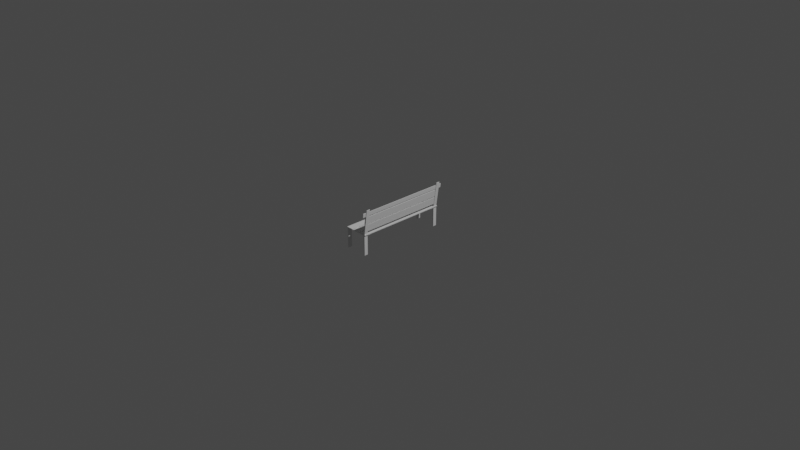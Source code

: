# Source: BENCH.blend  (saved by Blender 2.93.21; exported with 4.5.12 LTS)
import bpy
from mathutils import Matrix  # noqa: F401  (used for matrix-valued properties, if any)

bpy.ops.wm.read_factory_settings(use_empty=True)
scene = bpy.context.scene
scene.name = 'Scene'

# ---- collections
col_collection = bpy.data.collections.new('Collection'); scene.collection.children.link(col_collection)

# ---- world
world_world = bpy.data.worlds.new('World'); scene.world = world_world
world_world.use_nodes = True; world_world.node_tree.nodes.clear()
_N = world_world.node_tree.nodes; _L = world_world.node_tree.links
n0 = _N.new('ShaderNodeOutputWorld'); n0.name = 'World Output'; n0.location = (300, 300)
n1 = _N.new('ShaderNodeBackground'); n1.name = 'Background'; n1.location = (10, 300)
n1.inputs[0].default_value = (0.05088, 0.05088, 0.05088, 1.0)
_L.new(n1.outputs[0], n0.inputs[0])
n0.is_active_output = True
world_world.color = (0.05088, 0.05088, 0.05088)
world_world.use_sun_shadow = False
world_world.sun_shadow_jitter_overblur = 0.0

# ---- cameras
cam_camera = bpy.data.cameras.new('Camera')
cam_camera.clip_end = 100.0
cam_camera.ortho_scale = 7.314

# ---- lights
light_light = bpy.data.lights.new('Light', 'POINT')
light_light.transmission_factor = 0.0
light_light.energy = 1000.0
light_light.shadow_soft_size = 0.1
light_light.shadow_maximum_resolution = 0.006
light_light.use_absolute_resolution = True

# ---- meshes
me_plane = bpy.data.meshes.new('Plane')
me_plane.from_pydata([(-1.0, -1.0, 0.0), (1.0, -1.0, 0.0), (-1.0, 1.0, 0.0), (1.0, 1.0, 0.0), (-1.0, -1.0, -0.05), (1.0, -1.0, -0.05), (-1.0, 1.0, -0.05), (1.0, 1.0, -0.05)], [], [(0, 1, 3, 2), (4, 6, 7, 5), (0, 2, 6, 4), (1, 0, 4, 5), (3, 1, 5, 7), (2, 3, 7, 6)])
_uv = me_plane.uv_layers.new(name='UVMap')
_uv.uv.foreach_set('vector', [0.0, 0.0, 1.0, 0.0, 1.0, 1.0, 0.0, 1.0, 0.0, 0.0, 0.0, 1.0, 1.0, 1.0, 1.0, 0.0, 0.0, 0.0, 0.0, 1.0, 0.0, 1.0, 0.0, 0.0, 1.0, 0.0, 0.0, 0.0, 0.0, 0.0, 1.0, 0.0, 1.0, 1.0, 1.0, 0.0, 1.0, 0.0, 1.0, 1.0, 0.0, 1.0, 1.0, 1.0, 1.0, 1.0, 0.0, 1.0])
me_plane.use_remesh_fix_poles = True
me_plane.use_remesh_preserve_attributes = False
me_plane.update()
me_plane_001 = bpy.data.meshes.new('Plane.001')
me_plane_001.from_pydata([(-1.0, -1.0, 0.0), (1.0, -1.0, 0.0), (-1.0, 1.0, 0.0), (1.0, 1.0, 0.0), (-1.0, -1.0, -0.05), (1.0, -1.0, -0.05), (-1.0, 1.0, -0.05), (1.0, 1.0, -0.05)], [], [(0, 1, 3, 2), (4, 6, 7, 5), (0, 2, 6, 4), (1, 0, 4, 5), (3, 1, 5, 7), (2, 3, 7, 6)])
_uv = me_plane_001.uv_layers.new(name='UVMap')
_uv.uv.foreach_set('vector', [0.0, 0.0, 1.0, 0.0, 1.0, 1.0, 0.0, 1.0, 0.0, 0.0, 0.0, 1.0, 1.0, 1.0, 1.0, 0.0, 0.0, 0.0, 0.0, 1.0, 0.0, 1.0, 0.0, 0.0, 1.0, 0.0, 0.0, 0.0, 0.0, 0.0, 1.0, 0.0, 1.0, 1.0, 1.0, 0.0, 1.0, 0.0, 1.0, 1.0, 0.0, 1.0, 1.0, 1.0, 1.0, 1.0, 0.0, 1.0])
me_plane_001.use_remesh_fix_poles = True
me_plane_001.use_remesh_preserve_attributes = False
me_plane_001.update()
me_plane_002 = bpy.data.meshes.new('Plane.002')
me_plane_002.from_pydata([(-1.0, -1.0, 0.0), (1.0, -1.0, 0.0), (-1.0, 1.0, 0.0), (1.0, 1.0, 0.0), (-1.0, -1.0, -0.05), (1.0, -1.0, -0.05), (-1.0, 1.0, -0.05), (1.0, 1.0, -0.05)], [], [(0, 1, 3, 2), (4, 6, 7, 5), (0, 2, 6, 4), (1, 0, 4, 5), (3, 1, 5, 7), (2, 3, 7, 6)])
_uv = me_plane_002.uv_layers.new(name='UVMap')
_uv.uv.foreach_set('vector', [0.0, 0.0, 1.0, 0.0, 1.0, 1.0, 0.0, 1.0, 0.0, 0.0, 0.0, 1.0, 1.0, 1.0, 1.0, 0.0, 0.0, 0.0, 0.0, 1.0, 0.0, 1.0, 0.0, 0.0, 1.0, 0.0, 0.0, 0.0, 0.0, 0.0, 1.0, 0.0, 1.0, 1.0, 1.0, 0.0, 1.0, 0.0, 1.0, 1.0, 0.0, 1.0, 1.0, 1.0, 1.0, 1.0, 0.0, 1.0])
me_plane_002.use_remesh_fix_poles = True
me_plane_002.use_remesh_preserve_attributes = False
me_plane_002.update()
me_plane_003 = bpy.data.meshes.new('Plane.003')
me_plane_003.from_pydata([(-1.0, -1.0, 0.0), (1.0, -1.0, 0.0), (-1.0, 1.0, 0.0), (1.0, 1.0, 0.0)], [], [(0, 1, 3, 2)])
_uv = me_plane_003.uv_layers.new(name='UVMap')
_uv.uv.foreach_set('vector', [0.0, 0.0, 1.0, 0.0, 1.0, 1.0, 0.0, 1.0])
me_plane_003.use_remesh_fix_poles = True
me_plane_003.use_remesh_preserve_attributes = False
me_plane_003.update()
me_plane_004 = bpy.data.meshes.new('Plane.004')
me_plane_004.from_pydata([(-1.0, -1.0, 0.0), (1.0, -1.0, 0.0), (-1.0, 1.0, 0.0), (1.0, 1.0, 0.0)], [], [(0, 1, 3, 2)])
_uv = me_plane_004.uv_layers.new(name='UVMap')
_uv.uv.foreach_set('vector', [0.0, 0.0, 1.0, 0.0, 1.0, 1.0, 0.0, 1.0])
me_plane_004.use_remesh_fix_poles = True
me_plane_004.use_remesh_preserve_attributes = False
me_plane_004.update()
me_plane_008 = bpy.data.meshes.new('Plane.008')
me_plane_008.from_pydata([(-1.0, -1.0, 0.0), (1.0, -1.0, 0.0), (-1.0, 1.0, 0.0), (1.0, 1.0, 0.0)], [], [(0, 1, 3, 2)])
_uv = me_plane_008.uv_layers.new(name='UVMap')
_uv.uv.foreach_set('vector', [0.0, 0.0, 1.0, 0.0, 1.0, 1.0, 0.0, 1.0])
me_plane_008.use_remesh_fix_poles = True
me_plane_008.use_remesh_preserve_attributes = False
me_plane_008.update()
me_plane_010 = bpy.data.meshes.new('Plane.010')
me_plane_010.from_pydata([(-1.0, -1.0, 0.0), (1.0, -1.0, 0.0), (-1.0, 1.0, 0.0), (1.0, 1.0, 0.0), (-1.0, -1.0, -0.1), (1.0, -1.0, -0.1), (-1.0, 1.0, -0.1), (1.0, 1.0, -0.1), (1.0, -1.0, 0.0), (1.0, 1.0, 0.0), (1.0, -1.0, -0.1), (1.0, 1.0, -0.1), (2.52, -0.9869, 0.5444), (2.52, 1.013, 0.5444), (2.524, -0.9873, 0.4508), (2.524, 1.013, 0.4508), (1.007, -1.0, -0.2336), (1.007, 1.0, -0.2336), (2.531, -0.9873, 0.3172), (2.531, 1.013, 0.3172)], [], [(0, 1, 3, 2), (4, 6, 7, 5), (0, 2, 6, 4), (1, 0, 4, 5), (5, 7, 11, 10), (2, 3, 7, 6), (11, 9, 13, 15), (3, 1, 8, 9), (7, 3, 9, 11), (1, 5, 10, 8), (13, 12, 14, 15), (11, 15, 19, 17), (8, 10, 14, 12), (9, 8, 12, 13), (16, 17, 19, 18), (15, 14, 18, 19), (14, 10, 16, 18), (10, 11, 17, 16)])
_uv = me_plane_010.uv_layers.new(name='UVMap')
_uv.uv.foreach_set('vector', [0.0, 0.0, 1.0, 0.0, 1.0, 1.0, 0.0, 1.0, 0.0, 0.0, 0.0, 1.0, 1.0, 1.0, 1.0, 0.0, 0.0, 0.0, 0.0, 1.0, 0.0, 1.0, 0.0, 0.0, 1.0, 0.0, 0.0, 0.0, 0.0, 0.0, 1.0, 0.0, 1.0, 0.0, 1.0, 1.0, 1.0, 1.0, 1.0, 0.0, 0.0, 1.0, 1.0, 1.0, 1.0, 1.0, 0.0, 1.0, 1.0, 1.0, 1.0, 1.0, 1.0, 1.0, 1.0, 1.0, 1.0, 1.0, 1.0, 0.0, 1.0, 0.0, 1.0, 1.0, 1.0, 1.0, 1.0, 1.0, 1.0, 1.0, 1.0, 1.0, 1.0, 0.0, 1.0, 0.0, 1.0, 0.0, 1.0, 0.0, 1.0, 1.0, 1.0, 0.0, 1.0, 0.0, 1.0, 1.0, 1.0, 1.0, 1.0, 1.0, 1.0, 1.0, 1.0, 1.0, 1.0, 0.0, 1.0, 0.0, 1.0, 0.0, 1.0, 0.0, 1.0, 1.0, 1.0, 0.0, 1.0, 0.0, 1.0, 1.0, 1.0, 0.0, 1.0, 1.0, 1.0, 1.0, 1.0, 0.0, 1.0, 1.0, 1.0, 0.0, 1.0, 0.0, 1.0, 1.0, 1.0, 0.0, 1.0, 0.0, 1.0, 0.0, 1.0, 0.0, 1.0, 0.0, 1.0, 1.0, 1.0, 1.0, 1.0, 0.0])
me_plane_010.use_remesh_fix_poles = True
me_plane_010.use_remesh_preserve_attributes = False
me_plane_010.update()
me_plane_012 = bpy.data.meshes.new('Plane.012')
me_plane_012.from_pydata([(-1.0, -1.0, 0.0), (1.0, -1.0, 0.0), (-1.0, 1.0, 0.0), (1.0, 1.0, 0.0), (-1.0, -1.0, -0.1), (1.0, -1.0, -0.1), (-1.0, 1.0, -0.1), (1.0, 1.0, -0.1), (1.0, -1.0, 0.0), (1.0, 1.0, 0.0), (1.0, -1.0, -0.1), (1.0, 1.0, -0.1), (2.52, -0.9869, 0.5444), (2.52, 1.013, 0.5444), (2.524, -0.9873, 0.4508), (2.524, 1.013, 0.4508), (1.007, -1.0, -0.2336), (1.007, 1.0, -0.2336), (2.531, -0.9873, 0.3172), (2.531, 1.013, 0.3172)], [], [(0, 1, 3, 2), (4, 6, 7, 5), (0, 2, 6, 4), (1, 0, 4, 5), (5, 7, 11, 10), (2, 3, 7, 6), (11, 9, 13, 15), (3, 1, 8, 9), (7, 3, 9, 11), (1, 5, 10, 8), (13, 12, 14, 15), (11, 15, 19, 17), (8, 10, 14, 12), (9, 8, 12, 13), (16, 17, 19, 18), (15, 14, 18, 19), (14, 10, 16, 18), (10, 11, 17, 16)])
_uv = me_plane_012.uv_layers.new(name='UVMap')
_uv.uv.foreach_set('vector', [0.0, 0.0, 1.0, 0.0, 1.0, 1.0, 0.0, 1.0, 0.0, 0.0, 0.0, 1.0, 1.0, 1.0, 1.0, 0.0, 0.0, 0.0, 0.0, 1.0, 0.0, 1.0, 0.0, 0.0, 1.0, 0.0, 0.0, 0.0, 0.0, 0.0, 1.0, 0.0, 1.0, 0.0, 1.0, 1.0, 1.0, 1.0, 1.0, 0.0, 0.0, 1.0, 1.0, 1.0, 1.0, 1.0, 0.0, 1.0, 1.0, 1.0, 1.0, 1.0, 1.0, 1.0, 1.0, 1.0, 1.0, 1.0, 1.0, 0.0, 1.0, 0.0, 1.0, 1.0, 1.0, 1.0, 1.0, 1.0, 1.0, 1.0, 1.0, 1.0, 1.0, 0.0, 1.0, 0.0, 1.0, 0.0, 1.0, 0.0, 1.0, 1.0, 1.0, 0.0, 1.0, 0.0, 1.0, 1.0, 1.0, 1.0, 1.0, 1.0, 1.0, 1.0, 1.0, 1.0, 1.0, 0.0, 1.0, 0.0, 1.0, 0.0, 1.0, 0.0, 1.0, 1.0, 1.0, 0.0, 1.0, 0.0, 1.0, 1.0, 1.0, 0.0, 1.0, 1.0, 1.0, 1.0, 1.0, 0.0, 1.0, 1.0, 1.0, 0.0, 1.0, 0.0, 1.0, 1.0, 1.0, 0.0, 1.0, 0.0, 1.0, 0.0, 1.0, 0.0, 1.0, 0.0, 1.0, 1.0, 1.0, 1.0, 1.0, 0.0])
me_plane_012.use_remesh_fix_poles = True
me_plane_012.use_remesh_preserve_attributes = False
me_plane_012.update()
me_plane_013 = bpy.data.meshes.new('Plane.013')
me_plane_013.from_pydata([(-1.0, -1.0, 0.0), (1.0, -1.0, 0.0), (-1.0, 1.0, 0.0), (1.0, 1.0, 0.0), (-1.0, -1.0, -0.05), (1.0, -1.0, -0.05), (-1.0, 1.0, -0.05), (1.0, 1.0, -0.05)], [], [(0, 1, 3, 2), (4, 6, 7, 5), (0, 2, 6, 4), (1, 0, 4, 5), (3, 1, 5, 7), (2, 3, 7, 6)])
_uv = me_plane_013.uv_layers.new(name='UVMap')
_uv.uv.foreach_set('vector', [0.0, 0.0, 1.0, 0.0, 1.0, 1.0, 0.0, 1.0, 0.0, 0.0, 0.0, 1.0, 1.0, 1.0, 1.0, 0.0, 0.0, 0.0, 0.0, 1.0, 0.0, 1.0, 0.0, 0.0, 1.0, 0.0, 0.0, 0.0, 0.0, 0.0, 1.0, 0.0, 1.0, 1.0, 1.0, 0.0, 1.0, 0.0, 1.0, 1.0, 0.0, 1.0, 1.0, 1.0, 1.0, 1.0, 0.0, 1.0])
me_plane_013.use_remesh_fix_poles = True
me_plane_013.use_remesh_preserve_attributes = False
me_plane_013.update()
me_plane_014 = bpy.data.meshes.new('Plane.014')
me_plane_014.from_pydata([(-1.0, -1.0, 0.0), (1.0, -1.0, 0.0), (-1.0, 1.0, 0.0), (1.0, 1.0, 0.0), (-1.0, -1.0, -0.05), (1.0, -1.0, -0.05), (-1.0, 1.0, -0.05), (1.0, 1.0, -0.05)], [], [(0, 1, 3, 2), (4, 6, 7, 5), (0, 2, 6, 4), (1, 0, 4, 5), (3, 1, 5, 7), (2, 3, 7, 6)])
_uv = me_plane_014.uv_layers.new(name='UVMap')
_uv.uv.foreach_set('vector', [0.0, 0.0, 1.0, 0.0, 1.0, 1.0, 0.0, 1.0, 0.0, 0.0, 0.0, 1.0, 1.0, 1.0, 1.0, 0.0, 0.0, 0.0, 0.0, 1.0, 0.0, 1.0, 0.0, 0.0, 1.0, 0.0, 0.0, 0.0, 0.0, 0.0, 1.0, 0.0, 1.0, 1.0, 1.0, 0.0, 1.0, 0.0, 1.0, 1.0, 0.0, 1.0, 1.0, 1.0, 1.0, 1.0, 0.0, 1.0])
me_plane_014.use_remesh_fix_poles = True
me_plane_014.use_remesh_preserve_attributes = False
me_plane_014.update()
me_plane_015 = bpy.data.meshes.new('Plane.015')
me_plane_015.from_pydata([(-1.0, -1.0, 0.0), (1.0, -1.0, 0.0), (-1.0, 1.0, 0.0), (1.0, 1.0, 0.0), (-1.0, -1.0, -0.16), (1.0, -1.0, -0.16), (-1.0, 1.0, -0.16), (1.0, 1.0, -0.16)], [], [(0, 1, 3, 2), (4, 6, 7, 5), (0, 2, 6, 4), (1, 0, 4, 5), (3, 1, 5, 7), (2, 3, 7, 6)])
_uv = me_plane_015.uv_layers.new(name='UVMap')
_uv.uv.foreach_set('vector', [0.0, 0.0, 1.0, 0.0, 1.0, 1.0, 0.0, 1.0, 0.0, 0.0, 0.0, 1.0, 1.0, 1.0, 1.0, 0.0, 0.0, 0.0, 0.0, 1.0, 0.0, 1.0, 0.0, 0.0, 1.0, 0.0, 0.0, 0.0, 0.0, 0.0, 1.0, 0.0, 1.0, 1.0, 1.0, 0.0, 1.0, 0.0, 1.0, 1.0, 0.0, 1.0, 1.0, 1.0, 1.0, 1.0, 0.0, 1.0])
me_plane_015.use_remesh_fix_poles = True
me_plane_015.use_remesh_preserve_attributes = False
me_plane_015.update()
me_plane_016 = bpy.data.meshes.new('Plane.016')
me_plane_016.from_pydata([(-1.0, -1.0, 0.0), (1.0, -1.0, 0.0), (-1.0, 1.0, 0.0), (1.0, 1.0, 0.0), (-1.0, -1.0, -0.16), (1.0, -1.0, -0.16), (-1.0, 1.0, -0.16), (1.0, 1.0, -0.16)], [], [(0, 1, 3, 2), (4, 6, 7, 5), (0, 2, 6, 4), (1, 0, 4, 5), (3, 1, 5, 7), (2, 3, 7, 6)])
_uv = me_plane_016.uv_layers.new(name='UVMap')
_uv.uv.foreach_set('vector', [0.0, 0.0, 1.0, 0.0, 1.0, 1.0, 0.0, 1.0, 0.0, 0.0, 0.0, 1.0, 1.0, 1.0, 1.0, 0.0, 0.0, 0.0, 0.0, 1.0, 0.0, 1.0, 0.0, 0.0, 1.0, 0.0, 0.0, 0.0, 0.0, 0.0, 1.0, 0.0, 1.0, 1.0, 1.0, 0.0, 1.0, 0.0, 1.0, 1.0, 0.0, 1.0, 1.0, 1.0, 1.0, 1.0, 0.0, 1.0])
me_plane_016.use_remesh_fix_poles = True
me_plane_016.use_remesh_preserve_attributes = False
me_plane_016.update()

# ---- objects
ob_light = bpy.data.objects.new('Light', light_light)
ob_camera = bpy.data.objects.new('Camera', cam_camera)
ob_plane = bpy.data.objects.new('Plane', me_plane)
ob_plane_001 = bpy.data.objects.new('Plane.001', me_plane_001)
ob_plane_002 = bpy.data.objects.new('Plane.002', me_plane_002)
ob_plane_003 = bpy.data.objects.new('Plane.003', me_plane_003)
ob_plane_004 = bpy.data.objects.new('Plane.004', me_plane_004)
ob_plane_007 = bpy.data.objects.new('Plane.007', me_plane_008)
ob_plane_005 = bpy.data.objects.new('Plane.005', me_plane_010)
ob_plane_006 = bpy.data.objects.new('Plane.006', me_plane_012)
ob_plane_008 = bpy.data.objects.new('Plane.008', me_plane_013)
ob_plane_009 = bpy.data.objects.new('Plane.009', me_plane_014)
ob_plane_010 = bpy.data.objects.new('Plane.010', me_plane_015)
ob_plane_011 = bpy.data.objects.new('Plane.011', me_plane_016)

# ---- transforms, parenting, visibility, modifiers, constraints
ob_light.location = (4.076, 1.005, 5.904)
ob_light.rotation_euler = (0.6503, 0.05522, 1.866)
ob_light.lock_rotations_4d = False
ob_light.empty_display_type = 'ARROWS'
ob_light.color = (0.0, 0.0, 0.0, 0.0)
ob_light.lineart.crease_threshold = 0.0
ob_camera.location = (7.359, -6.926, 4.958)
ob_camera.rotation_euler = (1.109, 0.0, 0.8149)
ob_camera.lock_rotations_4d = False
ob_camera.empty_display_type = 'ARROWS'
ob_camera.color = (0.0, 0.0, 0.0, 0.0)
ob_camera.display_type = 'WIRE'
ob_camera.lineart.crease_threshold = 0.0
ob_plane.location = (0.0, 0.0, 0.0)
ob_plane.scale = (0.04013, 0.5, 0.1901)
ob_plane_001.location = (-0.09254, 0.0, 0.0)
ob_plane_001.scale = (0.04013, 0.5, 0.1901)
ob_plane_002.location = (-0.1863, 0.0, 0.0)
ob_plane_002.scale = (0.04013, 0.5, 0.1901)
ob_plane_003.location = (-0.09313, 0.4338, -0.009367)
ob_plane_003.scale = (0.1329, 0.02218, 0.04961)
_m = ob_plane_003.modifiers.new('Solidify', 'SOLIDIFY')
_m.thickness = 0.05
ob_plane_004.location = (-0.09329, -0.4362, -0.009367)
ob_plane_004.scale = (0.1329, 0.02218, 0.04961)
_m = ob_plane_004.modifiers.new('Solidify', 'SOLIDIFY')
_m.thickness = 0.05
ob_plane_007.location = (0.05843, -0.003043, 0.228)
ob_plane_007.rotation_euler = (1.45, 3.142, 1.571)
ob_plane_007.scale = (0.5322, -0.0222, 0.04913)
_m = ob_plane_007.modifiers.new('Solidify', 'SOLIDIFY')
_m.thickness = 0.1
ob_plane_005.location = (0.05059, 0.4795, 0.1338)
ob_plane_005.rotation_euler = (0.02014, 1.702, 0.06364)
ob_plane_005.scale = (0.144, 0.02083, 0.05337)
ob_plane_006.location = (0.05059, -0.4775, 0.1338)
ob_plane_006.rotation_euler = (0.02014, 1.702, 0.06364)
ob_plane_006.scale = (0.144, 0.02083, 0.05337)
ob_plane_008.location = (0.04982, 0.0, 0.1558)
ob_plane_008.rotation_euler = (-0.0, 1.71, 0.0)
ob_plane_008.scale = (0.04013, 0.5, 0.1901)
ob_plane_009.location = (0.0373, 0.0, 0.06629)
ob_plane_009.rotation_euler = (-0.0, 1.71, 0.0)
ob_plane_009.scale = (0.04013, 0.5, 0.1901)
ob_plane_010.location = (-0.2077, 0.479, -0.1191)
ob_plane_010.rotation_euler = (0.0, 1.571, 0.0)
ob_plane_010.scale = (0.1102, 0.02097, 0.08003)
ob_plane_011.location = (-0.2077, -0.4788, -0.1191)
ob_plane_011.rotation_euler = (0.0, 1.571, 0.0)
ob_plane_011.scale = (0.1102, 0.02097, 0.08003)

# ---- collection membership
col_collection.objects.link(ob_light)
col_collection.objects.link(ob_camera)
col_collection.objects.link(ob_plane)
col_collection.objects.link(ob_plane_001)
col_collection.objects.link(ob_plane_002)
col_collection.objects.link(ob_plane_003)
col_collection.objects.link(ob_plane_004)
col_collection.objects.link(ob_plane_007)
col_collection.objects.link(ob_plane_005)
col_collection.objects.link(ob_plane_006)
col_collection.objects.link(ob_plane_008)
col_collection.objects.link(ob_plane_009)
col_collection.objects.link(ob_plane_010)
col_collection.objects.link(ob_plane_011)

# ---- scene / render settings (as saved in the file)
scene.camera = ob_camera
scene.frame_start = 1; scene.frame_end = 250; scene.frame_set(1)
scene.render.engine = 'BLENDER_EEVEE_NEXT'
scene.cycles.use_denoising = False
scene.cycles.samples = 128
scene.cycles.sampling_pattern = 'TABULATED_SOBOL'
scene.cycles.use_adaptive_sampling = False
scene.cycles.use_light_tree = False
scene.view_settings.view_transform = 'Filmic'
bpy.context.view_layer.update()
